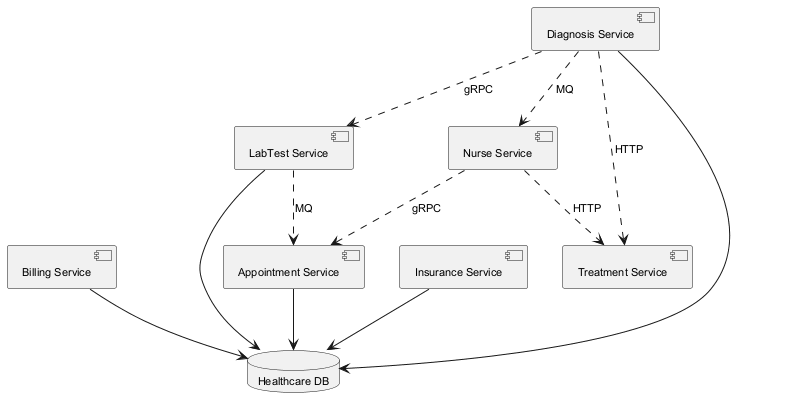

The diagram above was rendered by PlantUML. Its source (embedded in the PNG):
@startuml
skinparam backgroundColor #FFFFFF
skinparam classBackgroundColor #F3E5F5
skinparam classBorderColor #6A1B9A
skinparam defaultFontSize 11
component "Nurse Service" as C_NurseService
component "Billing Service" as C_BillingService
component "LabTest Service" as C_LabTestService
component "Appointment Service" as C_AppointmentService
component "Insurance Service" as C_InsuranceService
component "Diagnosis Service" as C_DiagnosisService
component "Treatment Service" as C_TreatmentService
database "Healthcare DB" as DB_healthcare
C_BillingService --> DB_healthcare
C_LabTestService --> DB_healthcare
C_AppointmentService --> DB_healthcare
C_InsuranceService --> DB_healthcare
C_DiagnosisService --> DB_healthcare
C_LabTestService ..> C_AppointmentService : MQ
C_DiagnosisService ..> C_NurseService : MQ
C_DiagnosisService ..> C_TreatmentService : HTTP
C_NurseService ..> C_AppointmentService : gRPC
C_NurseService ..> C_TreatmentService : HTTP
C_DiagnosisService ..> C_LabTestService : gRPC
@enduml